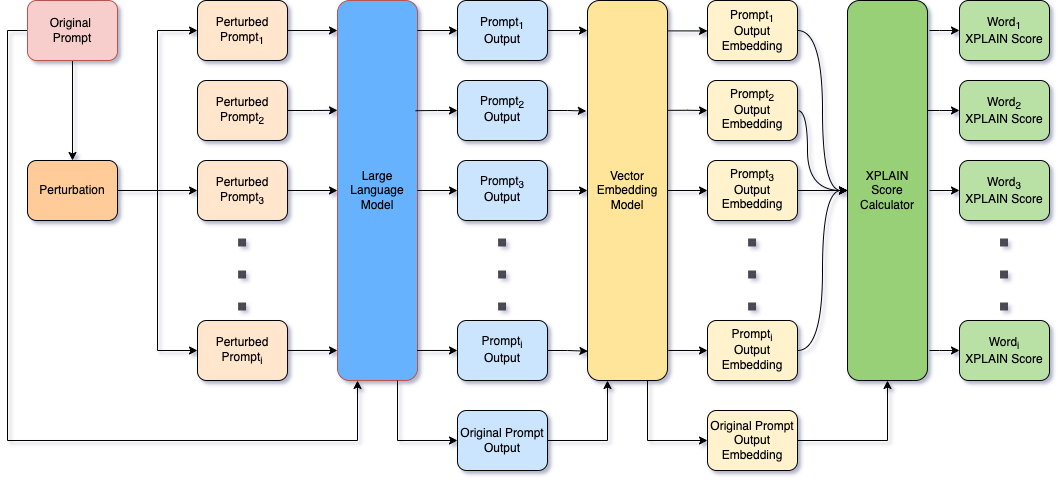

The diagram above was exported from draw.io. Its source (the exported page's mxGraphModel, read from the mxfile embedded in the PNG):
<mxGraphModel dx="980" dy="888" grid="1" gridSize="10" guides="1" tooltips="1" connect="1" arrows="1" fold="1" page="1" pageScale="1" pageWidth="850" pageHeight="1100" math="0" shadow="0">
  <root>
    <mxCell id="0" />
    <mxCell id="1" parent="0" />
    <mxCell id="Attk93mtL8GJu5i0bPen-18" value="" style="edgeStyle=orthogonalEdgeStyle;rounded=0;orthogonalLoop=1;jettySize=auto;html=1;" parent="1" source="Attk93mtL8GJu5i0bPen-16" target="Attk93mtL8GJu5i0bPen-17" edge="1">
      <mxGeometry relative="1" as="geometry" />
    </mxCell>
    <mxCell id="JKr747RE6JtoUUEB1weU-5" style="edgeStyle=orthogonalEdgeStyle;rounded=0;orthogonalLoop=1;jettySize=auto;html=1;entryX=0.25;entryY=1;entryDx=0;entryDy=0;" edge="1" parent="1" source="Attk93mtL8GJu5i0bPen-16" target="Attk93mtL8GJu5i0bPen-35">
      <mxGeometry relative="1" as="geometry">
        <Array as="points">
          <mxPoint x="180" y="90" />
          <mxPoint x="180" y="500" />
          <mxPoint x="530" y="500" />
        </Array>
      </mxGeometry>
    </mxCell>
    <mxCell id="Attk93mtL8GJu5i0bPen-16" value="Original&amp;nbsp;&lt;div&gt;Prompt&lt;/div&gt;" style="rounded=1;whiteSpace=wrap;html=1;fillColor=#f8cecc;strokeColor=#b85450;" parent="1" vertex="1">
      <mxGeometry x="200" y="60" width="90" height="60" as="geometry" />
    </mxCell>
    <mxCell id="Attk93mtL8GJu5i0bPen-25" style="edgeStyle=orthogonalEdgeStyle;rounded=0;orthogonalLoop=1;jettySize=auto;html=1;entryX=0;entryY=0.5;entryDx=0;entryDy=0;" parent="1" source="Attk93mtL8GJu5i0bPen-17" target="Attk93mtL8GJu5i0bPen-19" edge="1">
      <mxGeometry relative="1" as="geometry" />
    </mxCell>
    <mxCell id="JKr747RE6JtoUUEB1weU-3" style="edgeStyle=orthogonalEdgeStyle;rounded=0;orthogonalLoop=1;jettySize=auto;html=1;entryX=0;entryY=0.5;entryDx=0;entryDy=0;" edge="1" parent="1" source="Attk93mtL8GJu5i0bPen-17" target="Attk93mtL8GJu5i0bPen-23">
      <mxGeometry relative="1" as="geometry" />
    </mxCell>
    <mxCell id="JKr747RE6JtoUUEB1weU-4" style="edgeStyle=orthogonalEdgeStyle;rounded=0;orthogonalLoop=1;jettySize=auto;html=1;entryX=0;entryY=0.5;entryDx=0;entryDy=0;" edge="1" parent="1" source="Attk93mtL8GJu5i0bPen-17" target="Attk93mtL8GJu5i0bPen-24">
      <mxGeometry relative="1" as="geometry" />
    </mxCell>
    <mxCell id="Attk93mtL8GJu5i0bPen-17" value="Perturbation" style="whiteSpace=wrap;html=1;rounded=1;fillColor=#FFCC99;" parent="1" vertex="1">
      <mxGeometry x="200" y="220" width="90" height="60" as="geometry" />
    </mxCell>
    <mxCell id="Attk93mtL8GJu5i0bPen-19" value="Perturbed Prompt&lt;sub&gt;1&lt;/sub&gt;" style="whiteSpace=wrap;html=1;rounded=1;fillColor=#FFE6CC;" parent="1" vertex="1">
      <mxGeometry x="370" y="60" width="90" height="60" as="geometry" />
    </mxCell>
    <mxCell id="Attk93mtL8GJu5i0bPen-22" value="Perturbed Prompt&lt;sub&gt;2&lt;/sub&gt;" style="whiteSpace=wrap;html=1;rounded=1;fillColor=#FFE6CC;" parent="1" vertex="1">
      <mxGeometry x="370" y="140" width="90" height="60" as="geometry" />
    </mxCell>
    <mxCell id="Attk93mtL8GJu5i0bPen-54" style="edgeStyle=orthogonalEdgeStyle;rounded=0;orthogonalLoop=1;jettySize=auto;html=1;entryX=0;entryY=0.5;entryDx=0;entryDy=0;" parent="1" source="Attk93mtL8GJu5i0bPen-23" target="Attk93mtL8GJu5i0bPen-35" edge="1">
      <mxGeometry relative="1" as="geometry" />
    </mxCell>
    <mxCell id="Attk93mtL8GJu5i0bPen-23" value="Perturbed Prompt&lt;sub&gt;3&lt;/sub&gt;" style="whiteSpace=wrap;html=1;rounded=1;fillColor=#FFE6CC;" parent="1" vertex="1">
      <mxGeometry x="370" y="220" width="90" height="60" as="geometry" />
    </mxCell>
    <mxCell id="Attk93mtL8GJu5i0bPen-24" value="Perturbed Prompt&lt;sub&gt;i&lt;/sub&gt;" style="whiteSpace=wrap;html=1;rounded=1;fillColor=#FFE6CC;" parent="1" vertex="1">
      <mxGeometry x="370" y="380" width="90" height="60" as="geometry" />
    </mxCell>
    <mxCell id="Attk93mtL8GJu5i0bPen-34" value="" style="endArrow=none;dashed=1;html=1;dashPattern=1 3;strokeWidth=8;rounded=1;exitX=0.5;exitY=0;exitDx=0;exitDy=0;entryX=0.5;entryY=1;entryDx=0;entryDy=0;curved=0;jumpSize=0;opacity=70;shadow=0;" parent="1" edge="1">
      <mxGeometry width="50" height="50" relative="1" as="geometry">
        <mxPoint x="414.58" y="370" as="sourcePoint" />
        <mxPoint x="414.58" y="280" as="targetPoint" />
      </mxGeometry>
    </mxCell>
    <mxCell id="Attk93mtL8GJu5i0bPen-35" value="Large Language Model" style="rounded=1;whiteSpace=wrap;html=1;fillColor=#66B2FF;strokeColor=#b85450;" parent="1" vertex="1">
      <mxGeometry x="510" y="60" width="80" height="380" as="geometry" />
    </mxCell>
    <mxCell id="Attk93mtL8GJu5i0bPen-52" style="edgeStyle=orthogonalEdgeStyle;rounded=0;orthogonalLoop=1;jettySize=auto;html=1;entryX=0;entryY=0.079;entryDx=0;entryDy=0;entryPerimeter=0;" parent="1" source="Attk93mtL8GJu5i0bPen-19" target="Attk93mtL8GJu5i0bPen-35" edge="1">
      <mxGeometry relative="1" as="geometry" />
    </mxCell>
    <mxCell id="Attk93mtL8GJu5i0bPen-53" style="edgeStyle=orthogonalEdgeStyle;rounded=0;orthogonalLoop=1;jettySize=auto;html=1;entryX=0;entryY=0.289;entryDx=0;entryDy=0;entryPerimeter=0;" parent="1" source="Attk93mtL8GJu5i0bPen-22" target="Attk93mtL8GJu5i0bPen-35" edge="1">
      <mxGeometry relative="1" as="geometry" />
    </mxCell>
    <mxCell id="Attk93mtL8GJu5i0bPen-55" style="edgeStyle=orthogonalEdgeStyle;rounded=0;orthogonalLoop=1;jettySize=auto;html=1;entryX=0;entryY=0.921;entryDx=0;entryDy=0;entryPerimeter=0;" parent="1" source="Attk93mtL8GJu5i0bPen-24" target="Attk93mtL8GJu5i0bPen-35" edge="1">
      <mxGeometry relative="1" as="geometry" />
    </mxCell>
    <mxCell id="Attk93mtL8GJu5i0bPen-59" value="&lt;div&gt;Prompt&lt;sub&gt;1&lt;/sub&gt;&lt;/div&gt;&lt;div&gt;Output&lt;/div&gt;" style="rounded=1;whiteSpace=wrap;html=1;fillColor=#CCE5FF;strokeColor=#000000;gradientColor=none;fillStyle=solid;" parent="1" vertex="1">
      <mxGeometry x="630" y="60" width="90" height="60" as="geometry" />
    </mxCell>
    <mxCell id="Attk93mtL8GJu5i0bPen-60" value="&lt;div&gt;Prompt&lt;sub style=&quot;&quot;&gt;&lt;font style=&quot;font-size: 10px;&quot;&gt;2&lt;/font&gt;&lt;/sub&gt;&lt;/div&gt;&lt;div&gt;Output&lt;span style=&quot;font-size: 10px;&quot;&gt;&lt;sub&gt;&lt;br&gt;&lt;/sub&gt;&lt;/span&gt;&lt;/div&gt;" style="rounded=1;whiteSpace=wrap;html=1;fillColor=#CCE5FF;" parent="1" vertex="1">
      <mxGeometry x="630" y="140" width="90" height="60" as="geometry" />
    </mxCell>
    <mxCell id="Attk93mtL8GJu5i0bPen-67" style="edgeStyle=orthogonalEdgeStyle;rounded=0;orthogonalLoop=1;jettySize=auto;html=1;entryX=1;entryY=0.5;entryDx=0;entryDy=0;startArrow=classic;startFill=1;endArrow=none;endFill=0;exitX=0;exitY=0.5;exitDx=0;exitDy=0;" parent="1" target="Attk93mtL8GJu5i0bPen-35" edge="1" source="Attk93mtL8GJu5i0bPen-122">
      <mxGeometry relative="1" as="geometry">
        <mxPoint x="610" y="250" as="sourcePoint" />
      </mxGeometry>
    </mxCell>
    <mxCell id="Attk93mtL8GJu5i0bPen-85" style="edgeStyle=orthogonalEdgeStyle;rounded=0;orthogonalLoop=1;jettySize=auto;html=1;entryX=0;entryY=0.5;entryDx=0;entryDy=0;exitX=1;exitY=0.5;exitDx=0;exitDy=0;" parent="1" target="Attk93mtL8GJu5i0bPen-77" edge="1" source="Attk93mtL8GJu5i0bPen-122">
      <mxGeometry relative="1" as="geometry">
        <mxPoint x="730" y="250" as="sourcePoint" />
      </mxGeometry>
    </mxCell>
    <mxCell id="Attk93mtL8GJu5i0bPen-76" style="edgeStyle=orthogonalEdgeStyle;rounded=0;orthogonalLoop=1;jettySize=auto;html=1;entryX=0.75;entryY=1;entryDx=0;entryDy=0;endArrow=none;endFill=0;startArrow=classic;startFill=1;" parent="1" source="Attk93mtL8GJu5i0bPen-62" target="Attk93mtL8GJu5i0bPen-35" edge="1">
      <mxGeometry relative="1" as="geometry" />
    </mxCell>
    <mxCell id="Attk93mtL8GJu5i0bPen-83" style="edgeStyle=orthogonalEdgeStyle;rounded=0;orthogonalLoop=1;jettySize=auto;html=1;entryX=0.25;entryY=1;entryDx=0;entryDy=0;" parent="1" source="Attk93mtL8GJu5i0bPen-62" target="Attk93mtL8GJu5i0bPen-77" edge="1">
      <mxGeometry relative="1" as="geometry">
        <Array as="points">
          <mxPoint x="780" y="500" />
        </Array>
      </mxGeometry>
    </mxCell>
    <mxCell id="Attk93mtL8GJu5i0bPen-62" value="&lt;span style=&quot;font-weight: normal;&quot;&gt;Original&amp;nbsp;&lt;/span&gt;&lt;span style=&quot;font-weight: 400; background-color: initial;&quot;&gt;Prompt&lt;/span&gt;&lt;div&gt;&lt;div&gt;&lt;span style=&quot;font-weight: 400;&quot;&gt;Output&lt;/span&gt;&lt;br&gt;&lt;/div&gt;&lt;/div&gt;" style="rounded=1;whiteSpace=wrap;html=1;fontStyle=1;fillColor=#CCE5FF;" parent="1" vertex="1">
      <mxGeometry x="630" y="470" width="90" height="60" as="geometry" />
    </mxCell>
    <mxCell id="Attk93mtL8GJu5i0bPen-64" value="" style="endArrow=none;dashed=1;html=1;dashPattern=1 3;strokeWidth=8;rounded=1;entryX=0.5;entryY=1;entryDx=0;entryDy=0;curved=0;jumpSize=0;opacity=70;shadow=0;" parent="1" edge="1">
      <mxGeometry width="50" height="50" relative="1" as="geometry">
        <mxPoint x="674.58" y="370" as="sourcePoint" />
        <mxPoint x="674.58" y="280" as="targetPoint" />
      </mxGeometry>
    </mxCell>
    <mxCell id="Attk93mtL8GJu5i0bPen-65" style="edgeStyle=orthogonalEdgeStyle;rounded=0;orthogonalLoop=1;jettySize=auto;html=1;entryX=1;entryY=0.079;entryDx=0;entryDy=0;entryPerimeter=0;endArrow=none;endFill=0;startArrow=classic;startFill=1;" parent="1" source="Attk93mtL8GJu5i0bPen-59" target="Attk93mtL8GJu5i0bPen-35" edge="1">
      <mxGeometry relative="1" as="geometry" />
    </mxCell>
    <mxCell id="Attk93mtL8GJu5i0bPen-66" style="edgeStyle=orthogonalEdgeStyle;rounded=0;orthogonalLoop=1;jettySize=auto;html=1;entryX=0.976;entryY=0.29;entryDx=0;entryDy=0;entryPerimeter=0;startArrow=classic;startFill=1;endArrow=none;endFill=0;" parent="1" source="Attk93mtL8GJu5i0bPen-60" target="Attk93mtL8GJu5i0bPen-35" edge="1">
      <mxGeometry relative="1" as="geometry" />
    </mxCell>
    <mxCell id="Attk93mtL8GJu5i0bPen-68" value="Prompt&lt;sub&gt;i&lt;/sub&gt;&lt;div&gt;Output&lt;sub&gt;&lt;br&gt;&lt;/sub&gt;&lt;/div&gt;" style="whiteSpace=wrap;html=1;rounded=1;fillColor=#CCE5FF;" parent="1" vertex="1">
      <mxGeometry x="630" y="380" width="90" height="60" as="geometry" />
    </mxCell>
    <mxCell id="Attk93mtL8GJu5i0bPen-73" style="edgeStyle=orthogonalEdgeStyle;rounded=0;orthogonalLoop=1;jettySize=auto;html=1;entryX=0.995;entryY=0.921;entryDx=0;entryDy=0;entryPerimeter=0;startArrow=classic;startFill=1;endArrow=none;endFill=0;" parent="1" source="Attk93mtL8GJu5i0bPen-68" target="Attk93mtL8GJu5i0bPen-35" edge="1">
      <mxGeometry relative="1" as="geometry" />
    </mxCell>
    <mxCell id="Attk93mtL8GJu5i0bPen-77" value="Vector Embedding Model" style="rounded=1;whiteSpace=wrap;html=1;fillColor=#FFE599;" parent="1" vertex="1">
      <mxGeometry x="760" y="60" width="80" height="380" as="geometry" />
    </mxCell>
    <mxCell id="Attk93mtL8GJu5i0bPen-81" style="edgeStyle=orthogonalEdgeStyle;rounded=0;orthogonalLoop=1;jettySize=auto;html=1;entryX=0;entryY=0.079;entryDx=0;entryDy=0;entryPerimeter=0;" parent="1" source="Attk93mtL8GJu5i0bPen-59" target="Attk93mtL8GJu5i0bPen-77" edge="1">
      <mxGeometry relative="1" as="geometry" />
    </mxCell>
    <mxCell id="Attk93mtL8GJu5i0bPen-84" style="edgeStyle=orthogonalEdgeStyle;rounded=0;orthogonalLoop=1;jettySize=auto;html=1;entryX=-0.015;entryY=0.291;entryDx=0;entryDy=0;entryPerimeter=0;" parent="1" source="Attk93mtL8GJu5i0bPen-60" target="Attk93mtL8GJu5i0bPen-77" edge="1">
      <mxGeometry relative="1" as="geometry" />
    </mxCell>
    <mxCell id="Attk93mtL8GJu5i0bPen-86" style="edgeStyle=orthogonalEdgeStyle;rounded=0;orthogonalLoop=1;jettySize=auto;html=1;entryX=0.005;entryY=0.923;entryDx=0;entryDy=0;entryPerimeter=0;" parent="1" source="Attk93mtL8GJu5i0bPen-68" target="Attk93mtL8GJu5i0bPen-77" edge="1">
      <mxGeometry relative="1" as="geometry" />
    </mxCell>
    <mxCell id="Attk93mtL8GJu5i0bPen-101" style="edgeStyle=orthogonalEdgeStyle;rounded=0;orthogonalLoop=1;jettySize=auto;html=1;curved=1;" parent="1" source="Attk93mtL8GJu5i0bPen-87" target="Attk93mtL8GJu5i0bPen-100" edge="1">
      <mxGeometry relative="1" as="geometry" />
    </mxCell>
    <mxCell id="Attk93mtL8GJu5i0bPen-87" value="&lt;div&gt;Prompt&lt;sub&gt;1&lt;/sub&gt;&lt;/div&gt;&lt;div&gt;Output Embedding&lt;/div&gt;" style="rounded=1;whiteSpace=wrap;html=1;fillColor=#FFF2CC;" parent="1" vertex="1">
      <mxGeometry x="880" y="60" width="90" height="60" as="geometry" />
    </mxCell>
    <mxCell id="Attk93mtL8GJu5i0bPen-107" style="edgeStyle=orthogonalEdgeStyle;rounded=0;orthogonalLoop=1;jettySize=auto;html=1;entryX=0;entryY=0.5;entryDx=0;entryDy=0;elbow=vertical;curved=1;" parent="1" source="Attk93mtL8GJu5i0bPen-88" target="Attk93mtL8GJu5i0bPen-100" edge="1">
      <mxGeometry relative="1" as="geometry">
        <Array as="points">
          <mxPoint x="980" y="170" />
          <mxPoint x="980" y="250" />
        </Array>
      </mxGeometry>
    </mxCell>
    <mxCell id="Attk93mtL8GJu5i0bPen-88" value="&lt;div&gt;Prompt&lt;sub style=&quot;&quot;&gt;&lt;font style=&quot;font-size: 10px;&quot;&gt;2&lt;/font&gt;&lt;/sub&gt;&lt;/div&gt;&lt;div&gt;Output Embedding&lt;span style=&quot;font-size: 10px;&quot;&gt;&lt;sub&gt;&lt;br&gt;&lt;/sub&gt;&lt;/span&gt;&lt;/div&gt;" style="rounded=1;whiteSpace=wrap;html=1;fillColor=#FFF2CC;" parent="1" vertex="1">
      <mxGeometry x="880" y="140" width="90" height="60" as="geometry" />
    </mxCell>
    <mxCell id="Attk93mtL8GJu5i0bPen-103" style="edgeStyle=orthogonalEdgeStyle;rounded=0;orthogonalLoop=1;jettySize=auto;html=1;entryX=0;entryY=0.5;entryDx=0;entryDy=0;curved=1;exitX=1;exitY=0.5;exitDx=0;exitDy=0;" parent="1" target="Attk93mtL8GJu5i0bPen-100" edge="1" source="Attk93mtL8GJu5i0bPen-123">
      <mxGeometry relative="1" as="geometry">
        <mxPoint x="990" y="250" as="sourcePoint" />
      </mxGeometry>
    </mxCell>
    <mxCell id="Attk93mtL8GJu5i0bPen-99" style="edgeStyle=orthogonalEdgeStyle;rounded=0;orthogonalLoop=1;jettySize=auto;html=1;entryX=0.75;entryY=1;entryDx=0;entryDy=0;startArrow=classic;startFill=1;endArrow=none;endFill=0;" parent="1" source="Attk93mtL8GJu5i0bPen-90" target="Attk93mtL8GJu5i0bPen-77" edge="1">
      <mxGeometry relative="1" as="geometry" />
    </mxCell>
    <mxCell id="JKr747RE6JtoUUEB1weU-6" style="edgeStyle=orthogonalEdgeStyle;rounded=0;orthogonalLoop=1;jettySize=auto;html=1;entryX=0.5;entryY=1;entryDx=0;entryDy=0;" edge="1" parent="1" source="Attk93mtL8GJu5i0bPen-90" target="Attk93mtL8GJu5i0bPen-100">
      <mxGeometry relative="1" as="geometry" />
    </mxCell>
    <mxCell id="Attk93mtL8GJu5i0bPen-90" value="&lt;span style=&quot;font-weight: normal;&quot;&gt;Original&amp;nbsp;&lt;/span&gt;&lt;span style=&quot;font-weight: 400; background-color: initial;&quot;&gt;Prompt&lt;/span&gt;&lt;div&gt;&lt;div&gt;&lt;span style=&quot;font-weight: 400;&quot;&gt;Output Embedding&lt;/span&gt;&lt;br&gt;&lt;/div&gt;&lt;/div&gt;" style="rounded=1;whiteSpace=wrap;html=1;fontStyle=1;fillColor=#FFF2CC;" parent="1" vertex="1">
      <mxGeometry x="880" y="470" width="90" height="60" as="geometry" />
    </mxCell>
    <mxCell id="Attk93mtL8GJu5i0bPen-91" value="" style="endArrow=none;dashed=1;html=1;dashPattern=1 3;strokeWidth=8;rounded=1;exitX=0.5;exitY=0;exitDx=0;exitDy=0;entryX=0.5;entryY=1;entryDx=0;entryDy=0;curved=0;jumpSize=0;opacity=70;shadow=0;" parent="1" edge="1">
      <mxGeometry width="50" height="50" relative="1" as="geometry">
        <mxPoint x="924.58" y="370" as="sourcePoint" />
        <mxPoint x="924.58" y="280" as="targetPoint" />
      </mxGeometry>
    </mxCell>
    <mxCell id="Attk93mtL8GJu5i0bPen-104" style="edgeStyle=orthogonalEdgeStyle;rounded=0;orthogonalLoop=1;jettySize=auto;html=1;entryX=0;entryY=0.5;entryDx=0;entryDy=0;curved=1;" parent="1" source="Attk93mtL8GJu5i0bPen-92" target="Attk93mtL8GJu5i0bPen-100" edge="1">
      <mxGeometry relative="1" as="geometry" />
    </mxCell>
    <mxCell id="Attk93mtL8GJu5i0bPen-92" value="Prompt&lt;sub&gt;i&lt;/sub&gt;&lt;div&gt;Output Embedding&lt;sub&gt;&lt;br&gt;&lt;/sub&gt;&lt;/div&gt;" style="whiteSpace=wrap;html=1;rounded=1;fillColor=#FFF2CC;" parent="1" vertex="1">
      <mxGeometry x="880" y="380" width="90" height="60" as="geometry" />
    </mxCell>
    <mxCell id="Attk93mtL8GJu5i0bPen-94" style="edgeStyle=orthogonalEdgeStyle;rounded=0;orthogonalLoop=1;jettySize=auto;html=1;entryX=0;entryY=0.5;entryDx=0;entryDy=0;exitX=1.003;exitY=0.08;exitDx=0;exitDy=0;exitPerimeter=0;" parent="1" source="Attk93mtL8GJu5i0bPen-77" target="Attk93mtL8GJu5i0bPen-87" edge="1">
      <mxGeometry relative="1" as="geometry">
        <mxPoint x="740" y="100" as="sourcePoint" />
        <mxPoint x="770" y="100" as="targetPoint" />
      </mxGeometry>
    </mxCell>
    <mxCell id="Attk93mtL8GJu5i0bPen-95" style="edgeStyle=orthogonalEdgeStyle;rounded=0;orthogonalLoop=1;jettySize=auto;html=1;entryX=0;entryY=0.5;entryDx=0;entryDy=0;exitX=0.995;exitY=0.289;exitDx=0;exitDy=0;exitPerimeter=0;" parent="1" source="Attk93mtL8GJu5i0bPen-77" target="Attk93mtL8GJu5i0bPen-88" edge="1">
      <mxGeometry relative="1" as="geometry">
        <mxPoint x="750" y="110" as="sourcePoint" />
        <mxPoint x="780" y="110" as="targetPoint" />
      </mxGeometry>
    </mxCell>
    <mxCell id="Attk93mtL8GJu5i0bPen-96" style="edgeStyle=orthogonalEdgeStyle;rounded=0;orthogonalLoop=1;jettySize=auto;html=1;entryX=0;entryY=0.5;entryDx=0;entryDy=0;exitX=1;exitY=0.5;exitDx=0;exitDy=0;" parent="1" source="Attk93mtL8GJu5i0bPen-77" edge="1" target="Attk93mtL8GJu5i0bPen-123">
      <mxGeometry relative="1" as="geometry">
        <mxPoint x="760" y="120" as="sourcePoint" />
        <mxPoint x="870" y="250" as="targetPoint" />
      </mxGeometry>
    </mxCell>
    <mxCell id="Attk93mtL8GJu5i0bPen-98" style="edgeStyle=orthogonalEdgeStyle;rounded=0;orthogonalLoop=1;jettySize=auto;html=1;entryX=0;entryY=0.5;entryDx=0;entryDy=0;exitX=1.01;exitY=0.921;exitDx=0;exitDy=0;exitPerimeter=0;" parent="1" source="Attk93mtL8GJu5i0bPen-77" target="Attk93mtL8GJu5i0bPen-92" edge="1">
      <mxGeometry relative="1" as="geometry">
        <mxPoint x="740" y="420" as="sourcePoint" />
        <mxPoint x="770" y="421" as="targetPoint" />
      </mxGeometry>
    </mxCell>
    <mxCell id="Attk93mtL8GJu5i0bPen-100" value="XPLAIN&lt;div&gt;Score&lt;/div&gt;&lt;div&gt;Calculator&lt;/div&gt;" style="rounded=1;whiteSpace=wrap;html=1;fillColor=#97D077;" parent="1" vertex="1">
      <mxGeometry x="1020" y="60" width="80" height="380" as="geometry" />
    </mxCell>
    <mxCell id="Attk93mtL8GJu5i0bPen-108" value="&lt;div&gt;&lt;span style=&quot;background-color: initial;&quot;&gt;Word&lt;/span&gt;&lt;sub style=&quot;background-color: initial;&quot;&gt;1&lt;/sub&gt;&lt;br&gt;&lt;/div&gt;&lt;div&gt;&lt;div&gt;XPLAIN Score&lt;/div&gt;&lt;/div&gt;" style="rounded=1;whiteSpace=wrap;html=1;fillColor=#B9E0A5;" parent="1" vertex="1">
      <mxGeometry x="1132" y="60" width="90" height="60" as="geometry" />
    </mxCell>
    <mxCell id="Attk93mtL8GJu5i0bPen-109" value="&lt;div&gt;&lt;span style=&quot;background-color: initial;&quot;&gt;Word&lt;/span&gt;&lt;sub style=&quot;background-color: initial;&quot;&gt;2&lt;/sub&gt;&lt;br&gt;&lt;/div&gt;&lt;div&gt;XPLAIN Score&lt;/div&gt;" style="rounded=1;whiteSpace=wrap;html=1;fillColor=#B9E0A5;" parent="1" vertex="1">
      <mxGeometry x="1132" y="140" width="90" height="60" as="geometry" />
    </mxCell>
    <mxCell id="Attk93mtL8GJu5i0bPen-110" style="edgeStyle=orthogonalEdgeStyle;rounded=0;orthogonalLoop=1;jettySize=auto;html=1;entryX=1;entryY=0.5;entryDx=0;entryDy=0;startArrow=classic;startFill=1;endArrow=none;endFill=0;" parent="1" edge="1">
      <mxGeometry relative="1" as="geometry">
        <mxPoint x="1102" y="250" as="targetPoint" />
        <mxPoint x="1132" y="250" as="sourcePoint" />
      </mxGeometry>
    </mxCell>
    <mxCell id="Attk93mtL8GJu5i0bPen-113" value="" style="endArrow=none;dashed=1;html=1;dashPattern=1 3;strokeWidth=8;rounded=1;exitX=0.5;exitY=0;exitDx=0;exitDy=0;entryX=0.5;entryY=1;entryDx=0;entryDy=0;curved=0;jumpSize=0;opacity=70;shadow=0;" parent="1" edge="1">
      <mxGeometry width="50" height="50" relative="1" as="geometry">
        <mxPoint x="1176.52" y="370" as="sourcePoint" />
        <mxPoint x="1176.52" y="280" as="targetPoint" />
      </mxGeometry>
    </mxCell>
    <mxCell id="Attk93mtL8GJu5i0bPen-114" style="edgeStyle=orthogonalEdgeStyle;rounded=0;orthogonalLoop=1;jettySize=auto;html=1;entryX=1;entryY=0.079;entryDx=0;entryDy=0;entryPerimeter=0;endArrow=none;endFill=0;startArrow=classic;startFill=1;" parent="1" source="Attk93mtL8GJu5i0bPen-108" edge="1">
      <mxGeometry relative="1" as="geometry">
        <mxPoint x="1102" y="90" as="targetPoint" />
      </mxGeometry>
    </mxCell>
    <mxCell id="Attk93mtL8GJu5i0bPen-115" style="edgeStyle=orthogonalEdgeStyle;rounded=0;orthogonalLoop=1;jettySize=auto;html=1;entryX=0.976;entryY=0.29;entryDx=0;entryDy=0;entryPerimeter=0;startArrow=classic;startFill=1;endArrow=none;endFill=0;" parent="1" source="Attk93mtL8GJu5i0bPen-109" edge="1">
      <mxGeometry relative="1" as="geometry">
        <mxPoint x="1100" y="170" as="targetPoint" />
      </mxGeometry>
    </mxCell>
    <mxCell id="Attk93mtL8GJu5i0bPen-116" value="&lt;div&gt;&lt;span style=&quot;background-color: initial;&quot;&gt;Word&lt;/span&gt;&lt;sub style=&quot;background-color: initial;&quot;&gt;i&lt;/sub&gt;&lt;br&gt;&lt;/div&gt;&lt;div&gt;XPLAIN Score&lt;/div&gt;" style="whiteSpace=wrap;html=1;rounded=1;fillColor=#B9E0A5;" parent="1" vertex="1">
      <mxGeometry x="1132" y="380" width="90" height="60" as="geometry" />
    </mxCell>
    <mxCell id="Attk93mtL8GJu5i0bPen-117" style="edgeStyle=orthogonalEdgeStyle;rounded=0;orthogonalLoop=1;jettySize=auto;html=1;entryX=0.995;entryY=0.921;entryDx=0;entryDy=0;entryPerimeter=0;startArrow=classic;startFill=1;endArrow=none;endFill=0;" parent="1" source="Attk93mtL8GJu5i0bPen-116" edge="1">
      <mxGeometry relative="1" as="geometry">
        <mxPoint x="1102" y="410" as="targetPoint" />
      </mxGeometry>
    </mxCell>
    <mxCell id="Attk93mtL8GJu5i0bPen-122" value="&lt;div&gt;Prompt&lt;sub style=&quot;&quot;&gt;&lt;font style=&quot;font-size: 10px;&quot;&gt;3&lt;/font&gt;&lt;/sub&gt;&lt;/div&gt;&lt;div&gt;Output&lt;span style=&quot;font-size: 10px;&quot;&gt;&lt;sub&gt;&lt;br&gt;&lt;/sub&gt;&lt;/span&gt;&lt;/div&gt;" style="rounded=1;whiteSpace=wrap;html=1;fillColor=#CCE5FF;" parent="1" vertex="1">
      <mxGeometry x="630" y="220" width="90" height="60" as="geometry" />
    </mxCell>
    <mxCell id="Attk93mtL8GJu5i0bPen-123" value="&lt;div&gt;Prompt&lt;sub style=&quot;&quot;&gt;&lt;font style=&quot;font-size: 10px;&quot;&gt;3&lt;/font&gt;&lt;/sub&gt;&lt;/div&gt;&lt;div&gt;Output Embedding&lt;span style=&quot;font-size: 10px;&quot;&gt;&lt;sub&gt;&lt;br&gt;&lt;/sub&gt;&lt;/span&gt;&lt;/div&gt;" style="rounded=1;whiteSpace=wrap;html=1;fillColor=#FFF2CC;" parent="1" vertex="1">
      <mxGeometry x="880" y="220" width="90" height="60" as="geometry" />
    </mxCell>
    <mxCell id="Attk93mtL8GJu5i0bPen-124" value="&lt;div&gt;&lt;span style=&quot;background-color: initial;&quot;&gt;Word&lt;/span&gt;&lt;sub style=&quot;background-color: initial;&quot;&gt;3&lt;/sub&gt;&lt;br&gt;&lt;/div&gt;&lt;div&gt;XPLAIN Score&lt;/div&gt;" style="rounded=1;whiteSpace=wrap;html=1;fillColor=#B9E0A5;" parent="1" vertex="1">
      <mxGeometry x="1132" y="220" width="90" height="60" as="geometry" />
    </mxCell>
  </root>
</mxGraphModel>